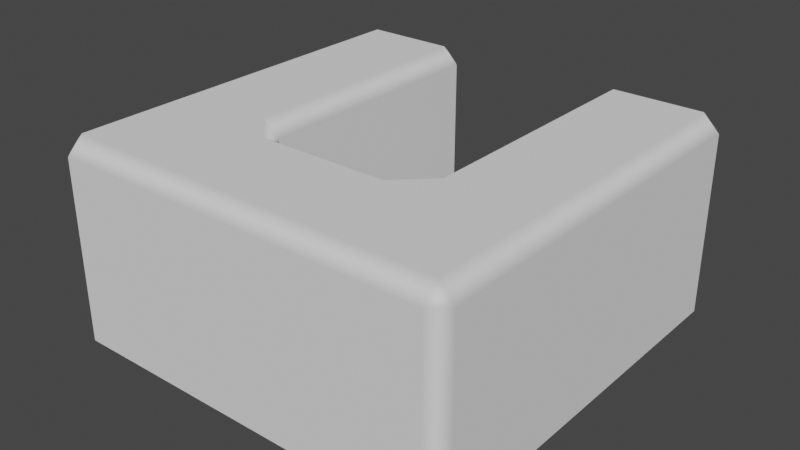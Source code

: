 # Source: Port.blend  (saved by Blender 2.81.16; exported with 4.5.12 LTS)
import bpy
from mathutils import Matrix  # noqa: F401  (used for matrix-valued properties, if any)

bpy.ops.wm.read_factory_settings(use_empty=True)
scene = bpy.context.scene
scene.name = 'Scene'

# ---- collections
col_collection = bpy.data.collections.new('Collection'); scene.collection.children.link(col_collection)

# ---- materials (node trees are filled in below, after node groups)
mat_material = bpy.data.materials.new('Material')
mat_material.alpha_threshold = 0.0
mat_material.use_transparent_shadow = False
mat_material.roughness = 0.5
mat_material.line_color = (0.0, 0.0, 0.0, 1.0)

# ---- material node trees

# ---- world
world_world = bpy.data.worlds.new('World'); scene.world = world_world
world_world.use_nodes = True; world_world.node_tree.nodes.clear()
_N = world_world.node_tree.nodes; _L = world_world.node_tree.links
n0 = _N.new('ShaderNodeOutputWorld'); n0.name = 'World Output'; n0.location = (300, 300)
n1 = _N.new('ShaderNodeBackground'); n1.name = 'Background'; n1.location = (10, 300)
n1.inputs[0].default_value = (0.05088, 0.05088, 0.05088, 1.0)
_L.new(n1.outputs[0], n0.inputs[0])
n0.is_active_output = True
world_world.color = (0.05088, 0.05088, 0.05088)
world_world.use_sun_shadow = False
world_world.sun_shadow_jitter_overblur = 0.0

# ---- meshes
me_port = bpy.data.meshes.new('Port')
me_port.from_pydata([(0.23, 0.25, 0.22), (0.23, 0.23, 0.24), (0.25, 0.23, 0.22), (0.23, 0.25, 0.0), (0.25, 0.23, 0.0), (0.25, -0.23, 0.22), (0.23, -0.23, 0.24), (0.23, -0.25, 0.22), (0.25, -0.23, 0.0), (0.23, -0.25, 0.0), (-0.23, 0.25, 0.22), (-0.25, 0.23, 0.22), (-0.23, 0.23, 0.24), (-0.25, 0.23, 0.0), (-0.23, 0.25, 0.0), (-0.25, -0.23, 0.22), (-0.23, -0.25, 0.22), (-0.23, -0.23, 0.24), (-0.23, -0.25, 0.0), (-0.25, -0.23, 0.0), (-0.08, -0.1, 0.22), (-0.1, -0.08, 0.22), (-0.12, -0.08, 0.24), (-0.08, -0.12, 0.24), (-0.1, -0.08, 0.0), (-0.08, -0.1, 0.0), (0.08, -0.1, 0.0), (0.1, -0.08, 0.0), (0.08, -0.1, 0.22), (0.08, -0.12, 0.24), (0.12, -0.08, 0.24), (0.1, -0.08, 0.22), (-0.12, 0.25, 0.0), (-0.1, 0.23, 0.0), (-0.12, 0.23, 0.24), (-0.1, 0.23, 0.22), (-0.12, 0.25, 0.22), (0.1, 0.23, 0.0), (0.12, 0.25, 0.0), (0.12, 0.23, 0.24), (0.12, 0.25, 0.22), (0.1, 0.23, 0.22)], [], [(9, 7, 16, 18), (14, 10, 36, 32), (25, 20, 28, 26), (1, 39, 30, 29, 23, 22, 34, 12, 17, 6), (19, 15, 11, 13), (21, 24, 33, 35), (27, 31, 41, 37), (4, 2, 5, 8), (0, 1, 2), (5, 6, 7), (10, 11, 12), (15, 16, 17), (21, 22, 23), (29, 30, 31), (34, 35, 36), (39, 40, 41), (2, 4, 3, 0), (18, 16, 15, 19), (7, 9, 8, 5), (10, 14, 13, 11), (6, 17, 16, 7), (1, 6, 5, 2), (17, 12, 11, 15), (39, 1, 0, 40), (28, 20, 23, 29), (21, 35, 34, 22), (35, 33, 32, 36), (40, 38, 37, 41), (41, 31, 30, 39), (31, 27, 26, 28), (12, 34, 36, 10), (24, 21, 20, 25), (38, 40, 0, 3), (20, 21, 23), (28, 29, 31)])
me_port.polygons.foreach_set('use_smooth', [True] * 35)
_k = set([(0, 2), (0, 3), (0, 40), (1, 6), (1, 39), (2, 4), (2, 5), (3, 4), (3, 38), (4, 8), (5, 7), (5, 8), (6, 17), (7, 9), (7, 16), (8, 9), (9, 18), (10, 11), (10, 14), (10, 36), (11, 13), (11, 15), (12, 17), (12, 34), (13, 14), (13, 19), (14, 32), (15, 16), (15, 19), (16, 18), (18, 19), (20, 21), (20, 25), (20, 28), (21, 24), (21, 35), (22, 23), (22, 34), (23, 29), (24, 25), (24, 33), (25, 26), (26, 27), (26, 28), (27, 31), (27, 37), (28, 31), (29, 30), (30, 39), (31, 41), (32, 33), (32, 36), (33, 35), (35, 36), (37, 38), (37, 41), (38, 40), (40, 41)])
me_port.attributes.new('sharp_edge', 'BOOLEAN', 'EDGE').data.foreach_set('value', [ (min(e.vertices), max(e.vertices)) in _k for e in me_port.edges])
_uv = me_port.uv_layers.new(name='UVMap')
_uv.uv.foreach_set('vector', [0.04103, 0.1802, 0.2112, 0.3034, 0.1975, 0.6242, 7.924e-05, 0.705, 0.4797, 0.9928, 0.4328, 0.8112, 0.4719, 0.7825, 0.6077, 0.9157, 0.5815, 0.5268, 0.3608, 0.5571, 0.3546, 0.3916, 0.5685, 0.4056, 0.4409, 0.1656, 0.4724, 0.1956, 0.3471, 0.3481, 0.3273, 0.3965, 0.3341, 0.5513, 0.35, 0.6005, 0.4633, 0.7713, 0.4246, 0.7992, 0.2187, 0.6268, 0.2323, 0.3032, 0.01331, 0.7342, 0.2068, 0.6434, 0.4157, 0.8134, 0.4501, 0.9999, 0.3682, 0.5847, 0.5859, 0.5522, 0.628, 0.8927, 0.4801, 0.7665, 0.5702, 0.3816, 0.3631, 0.3648, 0.4861, 0.2016, 0.628, 0.1413, 0.5212, 7.924e-05, 0.4347, 0.1507, 0.2233, 0.2863, 0.05995, 0.1551, 0.45, 0.1561, 0.4409, 0.1656, 0.4347, 0.1507, 0.2233, 0.2863, 0.2323, 0.3032, 0.2112, 0.3034, 0.4328, 0.8112, 0.4157, 0.8134, 0.4246, 0.7992, 0.2068, 0.6434, 0.1975, 0.6242, 0.2187, 0.6268, 0.3682, 0.5847, 0.35, 0.6005, 0.3341, 0.5513, 0.3273, 0.3965, 0.3471, 0.3481, 0.3631, 0.3648, 0.4633, 0.7713, 0.4801, 0.7665, 0.4719, 0.7825, 0.4724, 0.1956, 0.4817, 0.1867, 0.4861, 0.2016, 0.4347, 0.1507, 0.5212, 7.924e-05, 0.5443, 0.01491, 0.45, 0.1561, 7.924e-05, 0.705, 0.1975, 0.6242, 0.2068, 0.6434, 0.01331, 0.7342, 0.2112, 0.3034, 0.04103, 0.1802, 0.05995, 0.1551, 0.2233, 0.2863, 0.4328, 0.8112, 0.4797, 0.9928, 0.4501, 0.9999, 0.4157, 0.8134, 0.2323, 0.3032, 0.2187, 0.6268, 0.1975, 0.6242, 0.2112, 0.3034, 0.4409, 0.1656, 0.2323, 0.3032, 0.2233, 0.2863, 0.4347, 0.1507, 0.2187, 0.6268, 0.4246, 0.7992, 0.4157, 0.8134, 0.2068, 0.6434, 0.4724, 0.1956, 0.4409, 0.1656, 0.45, 0.1561, 0.4817, 0.1867, 0.3546, 0.3916, 0.3608, 0.5571, 0.3341, 0.5513, 0.3273, 0.3965, 0.3682, 0.5847, 0.4801, 0.7665, 0.4633, 0.7713, 0.35, 0.6005, 0.4801, 0.7665, 0.628, 0.8927, 0.6077, 0.9157, 0.4719, 0.7825, 0.4817, 0.1867, 0.6181, 0.119, 0.628, 0.1413, 0.4861, 0.2016, 0.4861, 0.2016, 0.3631, 0.3648, 0.3471, 0.3481, 0.4724, 0.1956, 0.3631, 0.3648, 0.5702, 0.3816, 0.5685, 0.4056, 0.3546, 0.3916, 0.4246, 0.7992, 0.4633, 0.7713, 0.4719, 0.7825, 0.4328, 0.8112, 0.5859, 0.5522, 0.3682, 0.5847, 0.3608, 0.5571, 0.5815, 0.5268, 0.6181, 0.119, 0.4817, 0.1867, 0.45, 0.1561, 0.5443, 0.01491, 0.3608, 0.5571, 0.3682, 0.5847, 0.3341, 0.5513, 0.3546, 0.3916, 0.3273, 0.3965, 0.3631, 0.3648])
me_port.materials.append(mat_material)
me_port.use_remesh_preserve_volume = False
me_port.use_remesh_preserve_attributes = False
me_port.use_mirror_vertex_groups = False
me_port.update()
me_port.normals_split_custom_set([tuple(v) for v in zip(*[iter([0.0, -1.0, 0.0, 0.0, -1.0, 0.0, 0.0, -1.0, 0.0, 0.0, -1.0, 0.0, 0.0, 1.0, 0.0, 0.0, 1.0, 0.0, 0.0, 1.0, 0.0, 0.0, 1.0, 0.0, 0.0, 1.0, 0.0, 0.0, 1.0, 0.0, 0.0, 1.0, 0.0, 0.0, 1.0, 0.0, 1.153e-07, -2.062e-14, 1.0, 1.153e-07, -2.062e-14, 1.0, 1.153e-07, -2.062e-14, 1.0, 1.153e-07, -2.062e-14, 1.0, 1.153e-07, -2.062e-14, 1.0, 1.153e-07, -2.062e-14, 1.0, 1.153e-07, -2.062e-14, 1.0, 1.153e-07, -2.062e-14, 1.0, 1.153e-07, -2.062e-14, 1.0, 1.153e-07, -2.062e-14, 1.0, -1.0, 0.0, 0.0, -1.0, 0.0, 0.0, -1.0, 0.0, 0.0, -1.0, 0.0, 0.0, 1.0, -8.193e-08, -3.256e-15, 1.0, -8.193e-08, -3.256e-15, 1.0, -8.193e-08, -3.256e-15, 1.0, -8.193e-08, -3.256e-15, -1.0, 0.0, 0.0, -1.0, 0.0, 0.0, -1.0, 0.0, 0.0, -1.0, 0.0, 0.0, 1.0, 0.0, 0.0, 1.0, 0.0, 0.0, 1.0, 0.0, 0.0, 1.0, 0.0, 0.0, -4.185e-05, 1.0, -2.027e-06, -7.242e-06, -2.084e-05, 1.0, 1.0, -4.855e-05, 2.98e-07, 1.0, 4.187e-05, -2.116e-06, 5.186e-06, 3.32e-05, 1.0, -4.846e-05, -1.0, 2.384e-07, 4.855e-05, 1.0, 1.788e-07, -1.0, -4.187e-05, -2.116e-06, 2.073e-05, -7.242e-06, 1.0, -1.0, 4.855e-05, 2.98e-07, 4.185e-05, -1.0, -2.116e-06, 3.311e-05, -5.134e-06, 1.0, 1.0, -1.822e-05, 9.656e-06, 1.583e-05, 4.336e-05, 1.0, 3.177e-05, -1.431e-06, 1.0, -3.94e-05, -3.815e-06, 1.0, -1.74e-05, 3.669e-05, 1.0, -1.0, -2.122e-05, 1.198e-05, -7.033e-06, -2.063e-05, 1.0, 1.0, -4.84e-05, -2.384e-07, -4.199e-05, 1.0, -2.474e-06, 2.075e-05, -7.242e-06, 1.0, 4.843e-05, 1.0, 3.278e-07, -1.0, -4.19e-05, -2.086e-06, 1.0, -2.381e-05, -3.394e-05, 1.0, -2.381e-05, 3.378e-05, -2.417e-05, 1.0, 3.394e-05, -2.411e-05, 1.0, -3.378e-05, 2.417e-05, -1.0, 3.394e-05, 2.411e-05, -1.0, -3.378e-05, -1.0, 2.381e-05, -3.394e-05, -1.0, 2.381e-05, 3.378e-05, -2.417e-05, -1.0, -3.394e-05, -2.411e-05, -1.0, 3.378e-05, 1.0, 2.381e-05, 3.394e-05, 1.0, 2.381e-05, -3.378e-05, 2.417e-05, 1.0, -3.394e-05, 2.411e-05, 1.0, 3.378e-05, -1.0, -2.381e-05, 3.394e-05, -1.0, -2.381e-05, -3.378e-05, 5.186e-06, 3.32e-05, 1.0, 3.311e-05, -5.134e-06, 1.0, 4.185e-05, -1.0, -2.116e-06, -4.846e-05, -1.0, 2.384e-07, -7.242e-06, -2.084e-05, 1.0, 5.186e-06, 3.32e-05, 1.0, 1.0, 4.187e-05, -2.116e-06, 1.0, -4.855e-05, 2.98e-07, 3.311e-05, -5.134e-06, 1.0, 2.073e-05, -7.242e-06, 1.0, -1.0, -4.187e-05, -2.116e-06, -1.0, 4.855e-05, 2.98e-07, 2.075e-05, -7.242e-06, 1.0, -7.242e-06, -2.084e-05, 1.0, -4.185e-05, 1.0, -2.027e-06, 4.843e-05, 1.0, 3.278e-07, 8.032e-06, 1.0, 2.709e-05, -1.182e-05, 1.0, 2.927e-05, 3.177e-05, -1.431e-06, 1.0, -3.94e-05, -3.815e-06, 1.0, 1.0, -1.822e-05, 9.656e-06, 1.0, -4.84e-05, -2.384e-07, -7.033e-06, -2.063e-05, 1.0, 1.583e-05, 4.336e-05, 1.0, 1.0, -2.402e-05, -3.394e-05, 1.0, -2.396e-05, -0.0002712, -2.393e-05, 1.0, 3.394e-05, -2.399e-05, 1.0, -3.378e-05, 2.393e-05, 1.0, -3.394e-05, 2.399e-05, 1.0, 3.378e-05, -1.0, -2.402e-05, 3.394e-05, -1.0, -2.402e-05, -3.378e-05, -1.0, -4.19e-05, -2.086e-06, -1.0, -2.122e-05, 1.198e-05, -1.74e-05, 3.669e-05, 1.0, 2.075e-05, -7.242e-06, 1.0, -1.0, 2.372e-05, 1.768e-08, -1.0, 2.372e-05, -1.323e-08, 2.372e-05, 1.0, -6.107e-08, 2.372e-05, 1.0, -1.323e-08, 2.073e-05, -7.242e-06, 1.0, -7.033e-06, -2.063e-05, 1.0, -4.199e-05, 1.0, -2.474e-06, 4.855e-05, 1.0, 1.788e-07, 1.0, -2.393e-05, 4.728e-09, 1.0, -2.393e-05, 1.323e-08, -2.408e-05, 1.0, 6.107e-08, -2.402e-05, 1.0, 1.323e-08, 0.0, 1.0, 0.0, 0.0, 1.0, 0.0, 0.0, 1.0, 0.0, 0.0, 1.0, 0.0, -1.182e-05, 1.0, 2.927e-05, 1.0, -1.822e-05, 9.656e-06, 3.177e-05, -1.431e-06, 1.0, 8.032e-06, 1.0, 2.709e-05, -3.94e-05, -3.815e-06, 1.0, -1.0, -2.122e-05, 1.198e-05])] * 3)])

# ---- objects
ob_port = bpy.data.objects.new('Port', me_port)

# ---- transforms, parenting, visibility, modifiers, constraints
ob_port.location = (0.0, 0.0, 0.0)
ob_port.lock_rotations_4d = False
ob_port.empty_display_type = 'ARROWS'
ob_port.lineart.crease_threshold = 0.0

# ---- collection membership
col_collection.objects.link(ob_port)

# ---- scene / render settings (as saved in the file)
scene.frame_start = 1; scene.frame_end = 250; scene.frame_set(1)
scene.render.engine = 'BLENDER_EEVEE_NEXT'
scene.cycles.use_denoising = False
scene.cycles.samples = 128
scene.cycles.sampling_pattern = 'TABULATED_SOBOL'
scene.cycles.use_adaptive_sampling = False
scene.cycles.use_light_tree = False
scene.view_settings.view_transform = 'Filmic'
bpy.context.view_layer.update()

# ---- added for rendering (the .blend has no active camera and no usable light): camera, sun
cam_auto = bpy.data.cameras.new('AutoCamera')
cam_auto.lens = 50.0
cam_auto.sensor_width = 36.0
cam_auto.clip_end = 1000.0
ob_auto_camera = bpy.data.objects.new('AutoCamera', cam_auto)
scene.collection.objects.link(ob_auto_camera)
ob_auto_camera.location = (0.690889, -0.829067, 0.672712)
ob_auto_camera.rotation_euler = (1.09748, -7.21219e-08, 0.694738)
scene.camera = ob_auto_camera
light_auto_sun = bpy.data.lights.new('AutoSun', 'SUN')
light_auto_sun.energy = 3.0
light_auto_sun.angle = 0.0523599
ob_auto_sun = bpy.data.objects.new('AutoSun', light_auto_sun)
scene.collection.objects.link(ob_auto_sun)
ob_auto_sun.rotation_euler = (0.872665, 0.174533, 0.523599)
bpy.context.view_layer.update()
